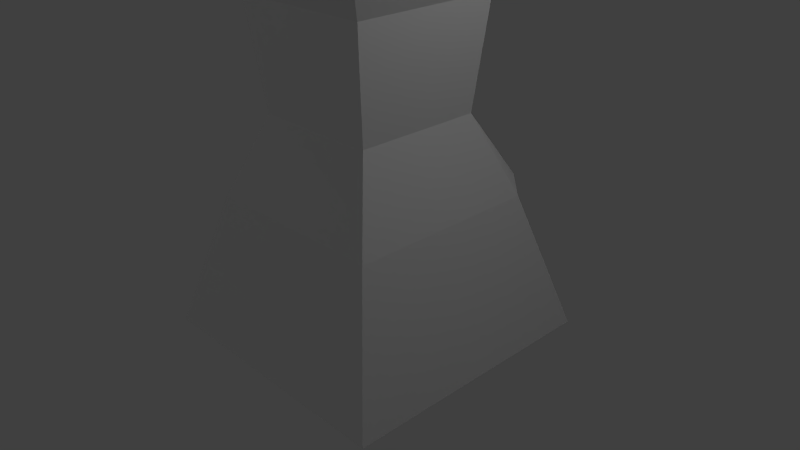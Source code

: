 # Source: Torre_de_vigia.blend  (saved by Blender 2.72.0; exported with 4.5.12 LTS)
import bpy
from mathutils import Matrix  # noqa: F401  (used for matrix-valued properties, if any)

bpy.ops.wm.read_factory_settings(use_empty=True)
scene = bpy.context.scene
scene.name = 'Scene'

# ---- collections
col_collection_1 = bpy.data.collections.new('Collection 1'); scene.collection.children.link(col_collection_1)

# ---- materials (node trees are filled in below, after node groups)
mat_material = bpy.data.materials.new('Material')
mat_material.alpha_threshold = 0.0
mat_material.use_transparent_shadow = False
mat_material.roughness = 0.5
mat_material.line_color = (0.0, 0.0, 0.0, 1.0)

# ---- material node trees

# ---- world
world_world = bpy.data.worlds.new('World'); scene.world = world_world
world_world.color = (0.05088, 0.05088, 0.05088)
world_world.use_sun_shadow = False
world_world.sun_shadow_jitter_overblur = 0.0
world_world.cycles.sampling_method = 'MANUAL'
world_world.cycles.sample_map_resolution = 256

# ---- cameras
cam_camera = bpy.data.cameras.new('Camera')
cam_camera.clip_end = 100.0
cam_camera.lens = 35.0
cam_camera.sensor_width = 32.0
cam_camera.sensor_height = 18.0
cam_camera.ortho_scale = 7.314
cam_camera.dof.focus_distance = 0.0
cam_camera.dof.aperture_fstop = 128.0

# ---- lights
light_lamp_004 = bpy.data.lights.new('Lamp.004', 'POINT')
light_lamp_004.transmission_factor = 0.0
light_lamp_004.cutoff_distance = 30.0
light_lamp_004.energy = 100.0
light_lamp_004.shadow_buffer_clip_start = 1.001
light_lamp_004.shadow_soft_size = 0.1
light_lamp_004.shadow_maximum_resolution = 0.006
light_lamp_004.use_absolute_resolution = True
light_lamp_004.cycles.use_multiple_importance_sampling = False
light_lamp_003 = bpy.data.lights.new('Lamp.003', 'POINT')
light_lamp_003.transmission_factor = 0.0
light_lamp_003.cutoff_distance = 30.0
light_lamp_003.energy = 100.0
light_lamp_003.shadow_buffer_clip_start = 1.001
light_lamp_003.shadow_soft_size = 0.1
light_lamp_003.shadow_maximum_resolution = 0.006
light_lamp_003.use_absolute_resolution = True
light_lamp_003.cycles.use_multiple_importance_sampling = False
light_lamp_002 = bpy.data.lights.new('Lamp.002', 'POINT')
light_lamp_002.transmission_factor = 0.0
light_lamp_002.cutoff_distance = 30.0
light_lamp_002.energy = 100.0
light_lamp_002.shadow_buffer_clip_start = 1.001
light_lamp_002.shadow_soft_size = 0.1
light_lamp_002.shadow_maximum_resolution = 0.006
light_lamp_002.use_absolute_resolution = True
light_lamp_002.cycles.use_multiple_importance_sampling = False
light_lamp_001 = bpy.data.lights.new('Lamp.001', 'POINT')
light_lamp_001.transmission_factor = 0.0
light_lamp_001.cutoff_distance = 30.0
light_lamp_001.energy = 100.0
light_lamp_001.shadow_buffer_clip_start = 1.001
light_lamp_001.shadow_soft_size = 0.1
light_lamp_001.shadow_maximum_resolution = 0.006
light_lamp_001.use_absolute_resolution = True
light_lamp_001.cycles.use_multiple_importance_sampling = False
light_lamp = bpy.data.lights.new('Lamp', 'POINT')
light_lamp.transmission_factor = 0.0
light_lamp.cutoff_distance = 30.0
light_lamp.energy = 100.0
light_lamp.shadow_buffer_clip_start = 1.001
light_lamp.shadow_soft_size = 0.1
light_lamp.shadow_maximum_resolution = 0.006
light_lamp.use_absolute_resolution = True
light_lamp.cycles.use_multiple_importance_sampling = False

# ---- meshes
me_cube = bpy.data.meshes.new('Cube')
me_cube.from_pydata([(1.807, 1.807, -1.0), (1.807, -1.807, -1.0), (-1.807, -1.807, -1.0), (-1.807, 1.807, -1.0), (0.8495, 0.8495, 1.904), (0.8495, -0.8495, 1.904), (-0.8495, -0.8495, 1.904), (-0.8495, 0.8495, 1.904), (1.279, 1.279, 0.8288), (1.279, -1.279, 0.8288), (-1.279, -1.279, 0.8288), (-1.279, 1.279, 0.8288), (2.663e-07, 1.807, -1.0), (-5.693e-08, -1.807, -1.0), (1.816e-07, 0.8495, 1.904), (-4.766e-07, -0.8495, 1.904), (-3.748e-07, -1.279, 0.8288), (3.112e-07, 1.781, 0.8288), (0.9925, 0.9925, 3.324), (0.9925, -0.9925, 3.324), (-0.9925, -0.9925, 3.324), (-0.9925, 0.9925, 3.324), (2.338e-07, 0.9925, 3.324), (-5.352e-07, -0.9925, 3.324), (1.609, 1.609, 4.339), (1.609, -1.609, 4.339), (-1.609, -1.609, 4.339), (-1.609, 1.609, 4.339), (4.657e-07, 1.609, 4.339), (-7.808e-07, -1.609, 4.339), (1.609, 1.609, 5.648), (1.609, -1.609, 5.648), (-1.609, -1.609, 5.648), (-1.609, 1.609, 5.648), (4.657e-07, 1.609, 5.648), (-7.808e-07, -1.609, 5.648), (1.807, 1.128, -1.0), (-1.807, 1.128, -1.0), (0.8495, 0.5509, 1.904), (-0.8495, 0.5509, 1.904), (1.279, 0.8095, 0.8288), (-1.279, 0.8095, 0.8288), (2.02e-07, 1.128, -1.0), (0.9925, 0.637, 3.324), (-0.9925, 0.637, 3.324), (1.609, 1.008, 4.339), (-1.609, 1.008, 4.339), (1.609, 1.008, 5.648), (-1.609, 1.008, 5.648), (2.178e-07, 1.008, 5.648), (-1.157, 1.807, -1.0), (-1.157, -1.807, -1.0), (-0.5437, 0.8495, 1.904), (-0.5437, -0.8495, 1.904), (-0.8185, -1.279, 0.8288), (-0.8185, 1.781, 0.8288), (-0.6352, 0.9925, 3.324), (-0.6352, -0.9925, 3.324), (-1.03, 1.609, 4.339), (-1.03, -1.609, 4.339), (-1.03, 1.609, 5.648), (-1.03, -1.609, 5.648), (-1.157, 1.128, -1.0), (-1.03, 1.008, 5.648), (1.807, -1.076, -1.0), (0.8495, -0.5405, 1.904), (1.279, -0.7807, 0.8288), (0.9925, -0.6205, 3.324), (1.609, -0.9652, 4.339), (1.609, -0.9652, 5.648), (-5.062e-07, -0.9652, 5.648), (-1.807, -1.076, -1.0), (-0.8495, -0.5405, 1.904), (-1.279, -0.7807, 0.8288), (1.428e-08, -1.076, -1.0), (-0.9925, -0.6205, 3.324), (-1.609, -0.9652, 4.339), (-1.609, -0.9652, 5.648), (-1.157, -1.076, -1.0), (-1.03, -0.9652, 5.648), (1.087, 1.807, -1.0), (1.087, -1.807, -1.0), (0.5319, 0.8495, 1.904), (0.5319, -0.8495, 1.904), (0.781, -1.279, 0.8288), (0.781, 1.781, 0.8288), (0.6149, 0.9925, 3.324), (0.6149, -0.9925, 3.324), (0.9723, 1.609, 4.339), (0.9723, -1.609, 4.339), (0.9723, 1.609, 5.648), (0.9723, -1.609, 5.648), (1.087, 1.128, -1.0), (0.9723, 1.008, 5.648), (1.087, -1.076, -1.0), (0.9723, -0.9652, 5.648), (1.609, 1.609, 6.779), (1.609, -1.609, 6.779), (-1.609, -1.609, 6.779), (-1.609, 1.609, 6.779), (1.609, 1.008, 6.779), (-1.609, 1.008, 6.779), (-1.03, 1.609, 6.779), (-1.03, -1.609, 6.779), (-1.03, 1.008, 6.779), (1.609, -0.9652, 6.779), (-1.609, -0.9652, 6.779), (-1.03, -0.9652, 6.779), (0.9723, 1.609, 6.779), (0.9723, -1.609, 6.779), (0.9723, 1.008, 6.779), (0.9723, -0.9652, 6.779), (1.125e-07, 0.9404, 5.162), (0.9723, 0.9363, 5.162), (-1.03, 0.934, 5.162), (-3.981e-07, -0.9144, 5.162), (0.9723, -0.8998, 5.162), (-1.03, -0.9252, 5.162), (-1.906, -1.875, 6.778), (1.852, -1.875, 6.778), (-1.906, 1.883, 6.781), (1.852, 1.883, 6.781), (-1.906, -1.873, 6.965), (1.852, -1.873, 6.965), (-1.906, 1.884, 6.932), (1.852, 1.884, 6.932), (-0.4356, -0.3868, 8.766), (0.3814, -0.3868, 8.766), (-0.4356, 0.4301, 8.758), (0.3814, 0.4301, 8.758), (-0.02711, -1.875, 6.778), (-0.02711, 1.883, 6.781), (-0.02711, -1.873, 6.965), (-0.02711, 1.884, 6.932), (-0.02711, -0.3868, 8.766), (-0.02711, 0.4301, 8.758)], [], [(78, 51, 2, 71), (82, 14, 22, 86), (66, 65, 5, 9), (54, 53, 6, 10), (41, 39, 7, 11), (55, 50, 3, 11), (64, 66, 9, 1), (51, 54, 10, 2), (37, 41, 11, 3), (52, 55, 11, 7), (94, 81, 13, 74), (83, 5, 19, 87), (84, 83, 15, 16), (85, 80, 12, 17), (81, 84, 16, 13), (82, 85, 17, 14), (86, 22, 28, 88), (87, 19, 25, 89), (72, 6, 20, 75), (53, 15, 23, 57), (52, 7, 21, 56), (38, 4, 18, 43), (88, 28, 34, 90), (89, 25, 31, 91), (75, 20, 26, 76), (57, 23, 29, 59), (56, 21, 27, 58), (43, 18, 24, 45), (32, 61, 103, 98), (95, 70, 35, 91), (76, 26, 32, 77), (59, 29, 35, 61), (58, 27, 33, 60), (45, 24, 30, 47), (50, 62, 37, 3), (8, 4, 38, 40), (73, 72, 39, 41), (0, 8, 40, 36), (71, 73, 41, 37), (80, 92, 42, 12), (7, 39, 44, 21), (65, 38, 43, 67), (21, 44, 46, 27), (67, 43, 45, 68), (77, 32, 98, 106), (90, 34, 49, 93), (27, 46, 48, 33), (68, 45, 47, 69), (74, 13, 51, 78), (16, 15, 53, 54), (17, 12, 50, 55), (13, 16, 54, 51), (14, 17, 55, 52), (6, 53, 57, 20), (14, 52, 56, 22), (20, 57, 59, 26), (22, 56, 58, 28), (70, 79, 61, 35), (26, 59, 61, 32), (28, 58, 60, 34), (12, 42, 62, 50), (34, 60, 63, 49), (62, 78, 71, 37), (40, 38, 65, 66), (36, 40, 66, 64), (92, 94, 74, 42), (39, 72, 75, 44), (44, 75, 76, 46), (95, 91, 109, 111), (116, 115, 70, 95), (46, 76, 77, 48), (10, 6, 72, 73), (2, 10, 73, 71), (5, 65, 67, 19), (19, 67, 68, 25), (25, 68, 69, 31), (42, 74, 78, 62), (115, 117, 79, 70), (4, 82, 86, 18), (64, 1, 81, 94), (15, 83, 87, 23), (9, 5, 83, 84), (8, 0, 80, 85), (1, 9, 84, 81), (4, 8, 85, 82), (18, 86, 88, 24), (23, 87, 89, 29), (24, 88, 90, 30), (29, 89, 91, 35), (79, 117, 114, 63, 104, 107), (0, 36, 92, 80), (90, 93, 110, 108), (36, 64, 94, 92), (61, 79, 107, 103), (107, 106, 98, 103), (102, 99, 101, 104), (104, 101, 106, 107), (105, 111, 109, 97), (96, 108, 110, 100), (100, 110, 111, 105), (48, 77, 106, 101), (31, 69, 105, 97), (30, 90, 108, 96), (69, 47, 100, 105), (33, 48, 101, 99), (60, 33, 99, 102), (47, 30, 96, 100), (63, 60, 102, 104), (91, 31, 97, 109), (93, 113, 116, 95, 111, 110), (49, 63, 114, 112), (93, 49, 112, 113), (112, 114, 117, 115), (113, 112, 115, 116), (130, 131, 121, 119), (133, 124, 128, 135), (131, 120, 124, 133), (119, 121, 125, 123), (130, 119, 123, 132), (120, 118, 122, 124), (134, 127, 129, 135), (123, 125, 129, 127), (132, 123, 127, 134), (124, 122, 126, 128), (118, 120, 131, 130), (125, 133, 135, 129), (121, 131, 133, 125), (118, 130, 132, 122), (126, 134, 135, 128), (122, 132, 134, 126)])
_uv = me_cube.uv_layers.new(name='UVMap')
_uv.uv.foreach_set('vector', [0.559, 0.209, 0.5422, 0.2427, 0.5234, 0.2255, 0.5278, 0.2005, 0.3556, 0.1117, 0.356, 0.06726, 0.4623, 0.05349, 0.4696, 0.0994, 0.2981, 0.2833, 0.382, 0.2569, 0.3866, 0.2821, 0.2998, 0.31, 0.4525, 0.2734, 0.3654, 0.295, 0.3611, 0.2695, 0.4519, 0.2477, 0.4126, 0.1236, 0.3229, 0.1541, 0.3161, 0.1286, 0.4128, 0.09365, 0.4045, 0.04649, 0.5329, 0.0471, 0.5159, 0.08235, 0.4128, 0.09365, 0.2125, 0.3118, 0.2981, 0.2833, 0.2998, 0.31, 0.2247, 0.3309, 0.5422, 0.2427, 0.4525, 0.2734, 0.4519, 0.2477, 0.5234, 0.2255, 0.5218, 0.1071, 0.4126, 0.1236, 0.4128, 0.09365, 0.5159, 0.08235, 0.3027, 0.1064, 0.4045, 0.04649, 0.4128, 0.09365, 0.3161, 0.1286, 0.1876, 0.3382, 0.222, 0.3555, 0.218, 0.3638, 0.1512, 0.4058, 0.3958, 0.3066, 0.3866, 0.2821, 0.5005, 0.2554, 0.5019, 0.281, 0.3134, 0.3335, 0.3958, 0.3066, 0.4092, 0.3454, 0.3345, 0.381, 0.68, 0.6696, 0.6318, 0.4357, 0.7717, 0.4305, 0.7805, 0.6658, 0.222, 0.3555, 0.3134, 0.3335, 0.3345, 0.381, 0.218, 0.3638, 0.3556, 0.1117, 0.2358, 0.1088, 0.2464, 0.05062, 0.356, 0.06726, 0.4696, 0.0994, 0.4623, 0.05349, 0.5507, 0.03806, 0.5503, 0.09963, 0.5019, 0.281, 0.5005, 0.2554, 0.5696, 0.2363, 0.5738, 0.2596, 0.3522, 0.2447, 0.3611, 0.2695, 0.2455, 0.3033, 0.2432, 0.2775, 0.3654, 0.295, 0.374, 0.338, 0.2738, 0.371, 0.2565, 0.3261, 0.3027, 0.1064, 0.3161, 0.1286, 0.2046, 0.1755, 0.1985, 0.1514, 0.3616, 0.1645, 0.3549, 0.1389, 0.476, 0.1257, 0.4724, 0.1501, 0.5503, 0.09963, 0.5507, 0.03806, 0.6391, 0.0619, 0.6131, 0.1182, 0.5738, 0.2596, 0.5696, 0.2363, 0.6031, 0.2142, 0.6302, 0.231, 0.2432, 0.2775, 0.2455, 0.3033, 0.1728, 0.3166, 0.176, 0.295, 0.2565, 0.3261, 0.2738, 0.371, 0.1922, 0.4058, 0.1793, 0.3412, 0.1985, 0.1514, 0.2046, 0.1755, 0.1372, 0.2106, 0.1295, 0.1902, 0.4724, 0.1501, 0.476, 0.1257, 0.5521, 0.1282, 0.5454, 0.1478, 0.1305, 0.3134, 0.1157, 0.3347, 0.1078, 0.3014, 0.1118, 0.3005, 0.653, 0.2092, 0.6989, 0.2447, 0.6689, 0.2743, 0.6302, 0.231, 0.176, 0.295, 0.1728, 0.3166, 0.1305, 0.3134, 0.1339, 0.2958, 0.1793, 0.3412, 0.1922, 0.4058, 0.09824, 0.4011, 0.1157, 0.3347, 0.1295, 0.1902, 0.1372, 0.2106, 0.107, 0.2393, 0.07947, 0.2287, 0.5454, 0.1478, 0.5521, 0.1282, 0.5928, 0.1386, 0.5869, 0.1543, 0.5329, 0.0471, 0.5563, 0.09385, 0.5218, 0.1071, 0.5159, 0.08235, 0.2532, 0.1581, 0.3549, 0.1389, 0.3616, 0.1645, 0.2689, 0.1838, 0.439, 0.2237, 0.3522, 0.2447, 0.3229, 0.1541, 0.4126, 0.1236, 0.1624, 0.1987, 0.2532, 0.1581, 0.2689, 0.1838, 0.1663, 0.2269, 0.5278, 0.2005, 0.439, 0.2237, 0.4126, 0.1236, 0.5218, 0.1071, 0.1136, 0.176, 0.122, 0.2333, 0.04076, 0.2654, 0.01895, 0.2072, 0.3161, 0.1286, 0.3229, 0.1541, 0.219, 0.1953, 0.2046, 0.1755, 0.382, 0.2569, 0.3616, 0.1645, 0.4724, 0.1501, 0.4906, 0.2325, 0.2046, 0.1755, 0.219, 0.1953, 0.1527, 0.2258, 0.1372, 0.2106, 0.4906, 0.2325, 0.4724, 0.1501, 0.5454, 0.1478, 0.5569, 0.2181, 0.1339, 0.2958, 0.1305, 0.3134, 0.1118, 0.3005, 0.1112, 0.2928, 0.6131, 0.1182, 0.6391, 0.0619, 0.6747, 0.08267, 0.6415, 0.1322, 0.1372, 0.2106, 0.1527, 0.2258, 0.1207, 0.2511, 0.107, 0.2393, 0.5569, 0.2181, 0.5454, 0.1478, 0.5869, 0.1543, 0.5917, 0.1995, 0.6339, 0.2425, 0.6005, 0.2983, 0.5422, 0.2427, 0.559, 0.209, 0.4604, 0.3306, 0.374, 0.338, 0.3654, 0.295, 0.4525, 0.2734, 0.7795, 0.667, 0.7746, 0.4316, 0.9235, 0.4285, 0.8849, 0.6648, 0.6005, 0.2983, 0.4604, 0.3306, 0.4525, 0.2734, 0.5422, 0.2427, 0.2801, 0.06782, 0.3653, 0.0001924, 0.4045, 0.04649, 0.3027, 0.1064, 0.3611, 0.2695, 0.3654, 0.295, 0.2565, 0.3261, 0.2455, 0.3033, 0.2801, 0.06782, 0.3027, 0.1064, 0.1985, 0.1514, 0.1823, 0.108, 0.2455, 0.3033, 0.2565, 0.3261, 0.1793, 0.3412, 0.1728, 0.3166, 0.1823, 0.108, 0.1985, 0.1514, 0.1295, 0.1902, 0.1018, 0.1374, 0.05348, 0.3858, 0.08387, 0.3247, 0.1157, 0.3347, 0.09824, 0.4011, 0.1728, 0.3166, 0.1793, 0.3412, 0.1157, 0.3347, 0.1305, 0.3134, 0.1018, 0.1374, 0.1295, 0.1902, 0.07947, 0.2287, 0.03435, 0.1931, 0.6209, 0.02498, 0.6339, 0.07666, 0.5563, 0.09385, 0.5329, 0.0471, 0.03435, 0.1931, 0.07947, 0.2287, 0.06082, 0.2513, 0.01384, 0.2219, 0.5563, 0.09385, 0.559, 0.209, 0.5278, 0.2005, 0.5218, 0.1071, 0.2689, 0.1838, 0.3616, 0.1645, 0.382, 0.2569, 0.2981, 0.2833, 0.1663, 0.2269, 0.2689, 0.1838, 0.2981, 0.2833, 0.2125, 0.3118, 0.122, 0.2333, 0.1876, 0.3382, 0.1512, 0.4058, 0.04076, 0.2654, 0.3229, 0.1541, 0.3522, 0.2447, 0.2432, 0.2775, 0.219, 0.1953, 0.219, 0.1953, 0.2432, 0.2775, 0.176, 0.295, 0.1527, 0.2258, 0.653, 0.2092, 0.6302, 0.231, 0.6169, 0.195, 0.6202, 0.1878, 0.6714, 0.1936, 0.7174, 0.2198, 0.6989, 0.2447, 0.653, 0.2092, 0.1527, 0.2258, 0.176, 0.295, 0.1339, 0.2958, 0.1207, 0.2511, 0.4519, 0.2477, 0.3611, 0.2695, 0.3522, 0.2447, 0.439, 0.2237, 0.5234, 0.2255, 0.4519, 0.2477, 0.439, 0.2237, 0.5278, 0.2005, 0.3866, 0.2821, 0.382, 0.2569, 0.4906, 0.2325, 0.5005, 0.2554, 0.5005, 0.2554, 0.4906, 0.2325, 0.5569, 0.2181, 0.5696, 0.2363, 0.5696, 0.2363, 0.5569, 0.2181, 0.5917, 0.1995, 0.6031, 0.2142, 0.6339, 0.07666, 0.6339, 0.2425, 0.559, 0.209, 0.5563, 0.09385, 0.01721, 0.361, 0.06204, 0.3204, 0.08387, 0.3247, 0.05348, 0.3858, 0.3549, 0.1389, 0.3556, 0.1117, 0.4696, 0.0994, 0.476, 0.1257, 0.2125, 0.3118, 0.2247, 0.3309, 0.222, 0.3555, 0.1876, 0.3382, 0.4092, 0.3454, 0.3958, 0.3066, 0.5019, 0.281, 0.5087, 0.3241, 0.2998, 0.31, 0.3866, 0.2821, 0.3958, 0.3066, 0.3134, 0.3335, 0.2532, 0.1581, 0.1624, 0.1987, 0.1136, 0.176, 0.2358, 0.1088, 0.2247, 0.3309, 0.2998, 0.31, 0.3134, 0.3335, 0.222, 0.3555, 0.3549, 0.1389, 0.2532, 0.1581, 0.2358, 0.1088, 0.3556, 0.1117, 0.476, 0.1257, 0.4696, 0.0994, 0.5503, 0.09963, 0.5521, 0.1282, 0.5087, 0.3241, 0.5019, 0.281, 0.5738, 0.2596, 0.5894, 0.314, 0.5521, 0.1282, 0.5503, 0.09963, 0.6131, 0.1182, 0.5928, 0.1386, 0.5894, 0.314, 0.5738, 0.2596, 0.6302, 0.231, 0.6689, 0.2743, 0.08387, 0.3247, 0.06204, 0.3204, 0.0486, 0.2654, 0.06082, 0.2513, 0.09602, 0.2681, 0.1031, 0.296, 0.1624, 0.1987, 0.1663, 0.2269, 0.122, 0.2333, 0.1136, 0.176, 0.6131, 0.1182, 0.6415, 0.1322, 0.6177, 0.1589, 0.6136, 0.1533, 0.1663, 0.2269, 0.2125, 0.3118, 0.1876, 0.3382, 0.122, 0.2333, 0.1157, 0.3347, 0.08387, 0.3247, 0.1031, 0.296, 0.1078, 0.3014, 0.1031, 0.296, 0.1112, 0.2928, 0.1118, 0.3005, 0.1078, 0.3014, 0.09768, 0.261, 0.1014, 0.261, 0.1042, 0.2664, 0.09602, 0.2681, 0.09602, 0.2681, 0.1042, 0.2664, 0.1112, 0.2928, 0.1031, 0.296, 0.611, 0.1881, 0.6202, 0.1878, 0.6169, 0.195, 0.6131, 0.1944, 0.6094, 0.1538, 0.6136, 0.1533, 0.6177, 0.1589, 0.6085, 0.1611, 0.6085, 0.1611, 0.6177, 0.1589, 0.6202, 0.1878, 0.611, 0.1881, 0.1207, 0.2511, 0.1339, 0.2958, 0.1112, 0.2928, 0.1042, 0.2664, 0.6031, 0.2142, 0.5917, 0.1995, 0.611, 0.1881, 0.6131, 0.1944, 0.5928, 0.1386, 0.6131, 0.1182, 0.6136, 0.1533, 0.6094, 0.1538, 0.5917, 0.1995, 0.5869, 0.1543, 0.6085, 0.1611, 0.611, 0.1881, 0.107, 0.2393, 0.1207, 0.2511, 0.1042, 0.2664, 0.1014, 0.261, 0.07947, 0.2287, 0.107, 0.2393, 0.1014, 0.261, 0.09768, 0.261, 0.5869, 0.1543, 0.5928, 0.1386, 0.6094, 0.1538, 0.6085, 0.1611, 0.06082, 0.2513, 0.07947, 0.2287, 0.09768, 0.261, 0.09602, 0.2681, 0.6302, 0.231, 0.6031, 0.2142, 0.6131, 0.1944, 0.6169, 0.195, 0.6415, 0.1322, 0.6578, 0.1397, 0.6714, 0.1936, 0.653, 0.2092, 0.6202, 0.1878, 0.6177, 0.1589, 0.01384, 0.2219, 0.06082, 0.2513, 0.0486, 0.2654, 0.0001924, 0.245, 0.6415, 0.1322, 0.6747, 0.08267, 0.7018, 0.1015, 0.6578, 0.1397, 0.0001924, 0.245, 0.0486, 0.2654, 0.06204, 0.3204, 0.01721, 0.361, 0.6578, 0.1397, 0.7018, 0.1015, 0.7174, 0.2198, 0.6714, 0.1936, 0.3928, 0.7862, 0.599, 0.7862, 0.599, 0.8893, 0.3928, 0.8893, 0.1018, 0.974, 0.04923, 0.7915, 0.2871, 0.7994, 0.3196, 0.8286, 0.08667, 0.9783, 0.03281, 0.7896, 0.04923, 0.7915, 0.1018, 0.974, 0.03713, 0.7917, 0.1912, 0.52, 0.2013, 0.5328, 0.05494, 0.7928, 0.08883, 0.9695, 0.03713, 0.7917, 0.05494, 0.7928, 0.1065, 0.9644, 0.03281, 0.7896, 0.1907, 0.5205, 0.2009, 0.5348, 0.04923, 0.7915, 0.3214, 0.828, 0.2897, 0.7987, 0.3283, 0.7299, 0.372, 0.7456, 0.05494, 0.7928, 0.2013, 0.5328, 0.3283, 0.7299, 0.2897, 0.7987, 0.1065, 0.9644, 0.05494, 0.7928, 0.2897, 0.7987, 0.3214, 0.828, 0.04923, 0.7915, 0.2009, 0.5348, 0.3252, 0.7304, 0.2871, 0.7994, 0.5994, 0.7862, 0.8056, 0.7862, 0.8056, 0.8893, 0.5994, 0.8893, 0.2013, 0.5328, 0.3876, 0.4818, 0.372, 0.7456, 0.3283, 0.7299, 0.1912, 0.52, 0.3824, 0.4634, 0.3876, 0.4818, 0.2013, 0.5328, 0.1907, 0.5205, 0.3713, 0.4677, 0.3774, 0.4892, 0.2009, 0.5348, 0.3252, 0.7304, 0.3685, 0.7454, 0.3196, 0.8286, 0.2871, 0.7994, 0.2009, 0.5348, 0.3774, 0.4892, 0.3685, 0.7454, 0.3252, 0.7304])
me_cube.materials.append(mat_material)
me_cube.use_remesh_preserve_volume = False
me_cube.use_remesh_preserve_attributes = False
me_cube.use_mirror_vertex_groups = False
me_cube.update()

# ---- objects
ob_lamp_004 = bpy.data.objects.new('Lamp.004', light_lamp_004)
ob_lamp_003 = bpy.data.objects.new('Lamp.003', light_lamp_003)
ob_lamp_002 = bpy.data.objects.new('Lamp.002', light_lamp_002)
ob_lamp_001 = bpy.data.objects.new('Lamp.001', light_lamp_001)
ob_cube = bpy.data.objects.new('Cube', me_cube)
ob_lamp = bpy.data.objects.new('Lamp', light_lamp)
ob_camera = bpy.data.objects.new('Camera', cam_camera)

# ---- transforms, parenting, visibility, modifiers, constraints
ob_lamp_004.location = (1.552, -3.786, 48.25)
ob_lamp_004.rotation_euler = (0.6503, 0.05522, 1.866)
ob_lamp_004.lock_rotations_4d = False
ob_lamp_004.empty_display_type = 'ARROWS'
ob_lamp_004.color = (0.0, 0.0, 0.0, 0.0)
ob_lamp_004.lineart.crease_threshold = 0.0
ob_lamp_003.location = (-7.895, 16.7, 3.684)
ob_lamp_003.rotation_euler = (0.6503, 0.05522, 1.866)
ob_lamp_003.lock_rotations_4d = False
ob_lamp_003.empty_display_type = 'ARROWS'
ob_lamp_003.color = (0.0, 0.0, 0.0, 0.0)
ob_lamp_003.lineart.crease_threshold = 0.0
ob_lamp_002.location = (-2.089, -14.01, 6.995)
ob_lamp_002.rotation_euler = (0.6503, 0.05522, 1.866)
ob_lamp_002.lock_rotations_4d = False
ob_lamp_002.empty_display_type = 'ARROWS'
ob_lamp_002.color = (0.0, 0.0, 0.0, 0.0)
ob_lamp_002.lineart.crease_threshold = 0.0
ob_lamp_001.location = (-9.062, 0.2236, 5.034)
ob_lamp_001.rotation_euler = (0.6503, 0.05522, 1.866)
ob_lamp_001.lock_rotations_4d = False
ob_lamp_001.empty_display_type = 'ARROWS'
ob_lamp_001.color = (0.0, 0.0, 0.0, 0.0)
ob_lamp_001.lineart.crease_threshold = 0.0
ob_cube.location = (0.0, 0.0, 0.0)
ob_cube.lock_rotations_4d = False
ob_cube.empty_display_type = 'ARROWS'
ob_cube.lineart.crease_threshold = 0.0
ob_lamp.location = (4.076, 1.005, 5.904)
ob_lamp.rotation_euler = (0.6503, 0.05522, 1.866)
ob_lamp.lock_rotations_4d = False
ob_lamp.empty_display_type = 'ARROWS'
ob_lamp.color = (0.0, 0.0, 0.0, 0.0)
ob_lamp.lineart.crease_threshold = 0.0
ob_camera.location = (7.481, -6.508, 5.344)
ob_camera.rotation_euler = (1.109, 0.01082, 0.8149)
ob_camera.lock_rotations_4d = False
ob_camera.empty_display_type = 'ARROWS'
ob_camera.color = (0.0, 0.0, 0.0, 0.0)
ob_camera.display_type = 'WIRE'
ob_camera.lineart.crease_threshold = 0.0

# ---- collection membership
col_collection_1.objects.link(ob_lamp_004)
col_collection_1.objects.link(ob_lamp_003)
col_collection_1.objects.link(ob_lamp_002)
col_collection_1.objects.link(ob_lamp_001)
col_collection_1.objects.link(ob_cube)
col_collection_1.objects.link(ob_lamp)
col_collection_1.objects.link(ob_camera)

# ---- scene / render settings (as saved in the file)
scene.camera = ob_camera
scene.frame_start = 1; scene.frame_end = 250; scene.frame_set(1)
scene.render.engine = 'BLENDER_EEVEE_NEXT'
scene.render.resolution_percentage = 50
scene.render.dither_intensity = 0.0
scene.cycles.use_denoising = False
scene.cycles.samples = 10
scene.cycles.sampling_pattern = 'TABULATED_SOBOL'
scene.cycles.light_sampling_threshold = 0.0
scene.cycles.use_adaptive_sampling = False
scene.cycles.use_light_tree = False
scene.cycles.blur_glossy = 0.0
scene.cycles.pixel_filter_type = 'GAUSSIAN'
scene.cycles.sample_clamp_indirect = 0.0
scene.view_settings.view_transform = 'Standard'
bpy.context.view_layer.update()
